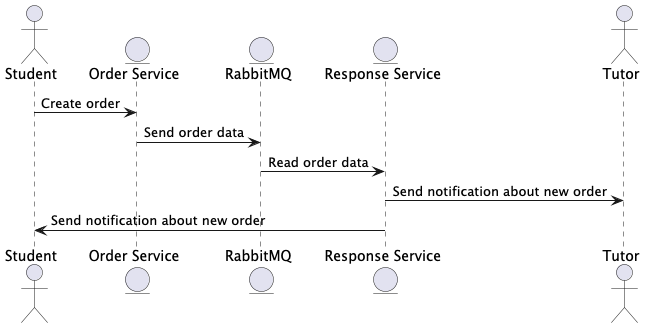

The diagram above was rendered by PlantUML. Its source (embedded in the PNG):
@startuml
actor Student
entity "Order Service" as OrderService
entity "RabbitMQ" as RabbitMQ
entity "Response Service" as ResponseService
actor "Tutor" as Tutor

Student -> OrderService: Create order
OrderService -> RabbitMQ: Send order data
RabbitMQ -> ResponseService: Read order data
ResponseService -> Tutor: Send notification about new order
ResponseService -> Student: Send notification about new order

@enduml